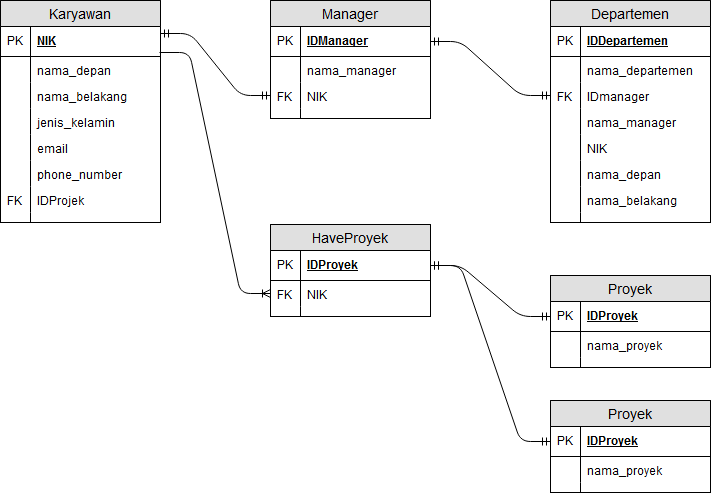

The diagram above was exported from draw.io. Its source (the exported page's mxGraphModel, read from the mxfile embedded in the PNG):
<mxGraphModel dx="1026" dy="491" grid="1" gridSize="10" guides="1" tooltips="1" connect="1" arrows="1" fold="1" page="1" pageScale="1" pageWidth="850" pageHeight="1100" background="#ffffff" math="0" shadow="0">
  <root>
    <mxCell id="0" />
    <mxCell id="1" parent="0" />
    <mxCell id="80" value="Karyawan" style="swimlane;fontStyle=0;childLayout=stackLayout;horizontal=1;startSize=26;fillColor=#e0e0e0;horizontalStack=0;resizeParent=1;resizeParentMax=0;resizeLast=0;collapsible=1;marginBottom=0;swimlaneFillColor=#ffffff;align=center;fontSize=14;" vertex="1" parent="1">
      <mxGeometry x="70" y="46" width="160" height="222" as="geometry" />
    </mxCell>
    <mxCell id="81" value="NIK" style="shape=partialRectangle;top=0;left=0;right=0;bottom=1;align=left;verticalAlign=middle;fillColor=none;spacingLeft=34;spacingRight=4;overflow=hidden;rotatable=0;points=[[0,0.5],[1,0.5]];portConstraint=eastwest;dropTarget=0;fontStyle=5;fontSize=12;" vertex="1" parent="80">
      <mxGeometry y="26" width="160" height="30" as="geometry" />
    </mxCell>
    <mxCell id="82" value="PK" style="shape=partialRectangle;top=0;left=0;bottom=0;fillColor=none;align=left;verticalAlign=middle;spacingLeft=4;spacingRight=4;overflow=hidden;rotatable=0;points=[];portConstraint=eastwest;part=1;fontSize=12;" vertex="1" connectable="0" parent="81">
      <mxGeometry width="30" height="30" as="geometry" />
    </mxCell>
    <mxCell id="83" value="nama_depan" style="shape=partialRectangle;top=0;left=0;right=0;bottom=0;align=left;verticalAlign=top;fillColor=none;spacingLeft=34;spacingRight=4;overflow=hidden;rotatable=0;points=[[0,0.5],[1,0.5]];portConstraint=eastwest;dropTarget=0;fontSize=12;" vertex="1" parent="80">
      <mxGeometry y="56" width="160" height="26" as="geometry" />
    </mxCell>
    <mxCell id="84" value="" style="shape=partialRectangle;top=0;left=0;bottom=0;fillColor=none;align=left;verticalAlign=top;spacingLeft=4;spacingRight=4;overflow=hidden;rotatable=0;points=[];portConstraint=eastwest;part=1;fontSize=12;" vertex="1" connectable="0" parent="83">
      <mxGeometry width="30" height="26" as="geometry" />
    </mxCell>
    <mxCell id="85" value="nama_belakang" style="shape=partialRectangle;top=0;left=0;right=0;bottom=0;align=left;verticalAlign=top;fillColor=none;spacingLeft=34;spacingRight=4;overflow=hidden;rotatable=0;points=[[0,0.5],[1,0.5]];portConstraint=eastwest;dropTarget=0;fontSize=12;" vertex="1" parent="80">
      <mxGeometry y="82" width="160" height="26" as="geometry" />
    </mxCell>
    <mxCell id="86" value="" style="shape=partialRectangle;top=0;left=0;bottom=0;fillColor=none;align=left;verticalAlign=top;spacingLeft=4;spacingRight=4;overflow=hidden;rotatable=0;points=[];portConstraint=eastwest;part=1;fontSize=12;" vertex="1" connectable="0" parent="85">
      <mxGeometry width="30" height="26" as="geometry" />
    </mxCell>
    <mxCell id="87" value="jenis_kelamin" style="shape=partialRectangle;top=0;left=0;right=0;bottom=0;align=left;verticalAlign=top;fillColor=none;spacingLeft=34;spacingRight=4;overflow=hidden;rotatable=0;points=[[0,0.5],[1,0.5]];portConstraint=eastwest;dropTarget=0;fontSize=12;" vertex="1" parent="80">
      <mxGeometry y="108" width="160" height="26" as="geometry" />
    </mxCell>
    <mxCell id="88" value="" style="shape=partialRectangle;top=0;left=0;bottom=0;fillColor=none;align=left;verticalAlign=top;spacingLeft=4;spacingRight=4;overflow=hidden;rotatable=0;points=[];portConstraint=eastwest;part=1;fontSize=12;" vertex="1" connectable="0" parent="87">
      <mxGeometry width="30" height="26" as="geometry" />
    </mxCell>
    <mxCell id="91" value="email" style="shape=partialRectangle;top=0;left=0;right=0;bottom=0;align=left;verticalAlign=top;fillColor=none;spacingLeft=34;spacingRight=4;overflow=hidden;rotatable=0;points=[[0,0.5],[1,0.5]];portConstraint=eastwest;dropTarget=0;fontSize=12;" vertex="1" parent="80">
      <mxGeometry y="134" width="160" height="26" as="geometry" />
    </mxCell>
    <mxCell id="92" value="" style="shape=partialRectangle;top=0;left=0;bottom=0;fillColor=none;align=left;verticalAlign=top;spacingLeft=4;spacingRight=4;overflow=hidden;rotatable=0;points=[];portConstraint=eastwest;part=1;fontSize=12;" vertex="1" connectable="0" parent="91">
      <mxGeometry width="30" height="26" as="geometry" />
    </mxCell>
    <mxCell id="93" value="phone_number" style="shape=partialRectangle;top=0;left=0;right=0;bottom=0;align=left;verticalAlign=top;fillColor=none;spacingLeft=34;spacingRight=4;overflow=hidden;rotatable=0;points=[[0,0.5],[1,0.5]];portConstraint=eastwest;dropTarget=0;fontSize=12;" vertex="1" parent="80">
      <mxGeometry y="160" width="160" height="26" as="geometry" />
    </mxCell>
    <mxCell id="94" value="" style="shape=partialRectangle;top=0;left=0;bottom=0;fillColor=none;align=left;verticalAlign=top;spacingLeft=4;spacingRight=4;overflow=hidden;rotatable=0;points=[];portConstraint=eastwest;part=1;fontSize=12;" vertex="1" connectable="0" parent="93">
      <mxGeometry width="30" height="26" as="geometry" />
    </mxCell>
    <mxCell id="125" value="IDProjek" style="shape=partialRectangle;top=0;left=0;right=0;bottom=0;align=left;verticalAlign=top;fillColor=none;spacingLeft=34;spacingRight=4;overflow=hidden;rotatable=0;points=[[0,0.5],[1,0.5]];portConstraint=eastwest;dropTarget=0;fontSize=12;" vertex="1" parent="80">
      <mxGeometry y="186" width="160" height="26" as="geometry" />
    </mxCell>
    <mxCell id="126" value="FK" style="shape=partialRectangle;top=0;left=0;bottom=0;fillColor=none;align=left;verticalAlign=top;spacingLeft=4;spacingRight=4;overflow=hidden;rotatable=0;points=[];portConstraint=eastwest;part=1;fontSize=12;" vertex="1" connectable="0" parent="125">
      <mxGeometry width="30" height="26" as="geometry" />
    </mxCell>
    <mxCell id="89" value="" style="shape=partialRectangle;top=0;left=0;right=0;bottom=0;align=left;verticalAlign=top;fillColor=none;spacingLeft=34;spacingRight=4;overflow=hidden;rotatable=0;points=[[0,0.5],[1,0.5]];portConstraint=eastwest;dropTarget=0;fontSize=12;" vertex="1" parent="80">
      <mxGeometry y="212" width="160" height="10" as="geometry" />
    </mxCell>
    <mxCell id="90" value="" style="shape=partialRectangle;top=0;left=0;bottom=0;fillColor=none;align=left;verticalAlign=top;spacingLeft=4;spacingRight=4;overflow=hidden;rotatable=0;points=[];portConstraint=eastwest;part=1;fontSize=12;" vertex="1" connectable="0" parent="89">
      <mxGeometry width="30" height="10" as="geometry" />
    </mxCell>
    <mxCell id="95" value="Manager" style="swimlane;fontStyle=0;childLayout=stackLayout;horizontal=1;startSize=26;fillColor=#e0e0e0;horizontalStack=0;resizeParent=1;resizeParentMax=0;resizeLast=0;collapsible=1;marginBottom=0;swimlaneFillColor=#ffffff;align=center;fontSize=14;" vertex="1" parent="1">
      <mxGeometry x="340" y="46" width="160" height="118" as="geometry" />
    </mxCell>
    <mxCell id="96" value="IDManager" style="shape=partialRectangle;top=0;left=0;right=0;bottom=1;align=left;verticalAlign=middle;fillColor=none;spacingLeft=34;spacingRight=4;overflow=hidden;rotatable=0;points=[[0,0.5],[1,0.5]];portConstraint=eastwest;dropTarget=0;fontStyle=5;fontSize=12;" vertex="1" parent="95">
      <mxGeometry y="26" width="160" height="30" as="geometry" />
    </mxCell>
    <mxCell id="97" value="PK" style="shape=partialRectangle;top=0;left=0;bottom=0;fillColor=none;align=left;verticalAlign=middle;spacingLeft=4;spacingRight=4;overflow=hidden;rotatable=0;points=[];portConstraint=eastwest;part=1;fontSize=12;" vertex="1" connectable="0" parent="96">
      <mxGeometry width="30" height="30" as="geometry" />
    </mxCell>
    <mxCell id="98" value="nama_manager" style="shape=partialRectangle;top=0;left=0;right=0;bottom=0;align=left;verticalAlign=top;fillColor=none;spacingLeft=34;spacingRight=4;overflow=hidden;rotatable=0;points=[[0,0.5],[1,0.5]];portConstraint=eastwest;dropTarget=0;fontSize=12;" vertex="1" parent="95">
      <mxGeometry y="56" width="160" height="26" as="geometry" />
    </mxCell>
    <mxCell id="99" value="" style="shape=partialRectangle;top=0;left=0;bottom=0;fillColor=none;align=left;verticalAlign=top;spacingLeft=4;spacingRight=4;overflow=hidden;rotatable=0;points=[];portConstraint=eastwest;part=1;fontSize=12;" vertex="1" connectable="0" parent="98">
      <mxGeometry width="30" height="26" as="geometry" />
    </mxCell>
    <mxCell id="100" value="NIK" style="shape=partialRectangle;top=0;left=0;right=0;bottom=0;align=left;verticalAlign=top;fillColor=none;spacingLeft=34;spacingRight=4;overflow=hidden;rotatable=0;points=[[0,0.5],[1,0.5]];portConstraint=eastwest;dropTarget=0;fontSize=12;" vertex="1" parent="95">
      <mxGeometry y="82" width="160" height="26" as="geometry" />
    </mxCell>
    <mxCell id="101" value="FK" style="shape=partialRectangle;top=0;left=0;bottom=0;fillColor=none;align=left;verticalAlign=top;spacingLeft=4;spacingRight=4;overflow=hidden;rotatable=0;points=[];portConstraint=eastwest;part=1;fontSize=12;" vertex="1" connectable="0" parent="100">
      <mxGeometry width="30" height="26" as="geometry" />
    </mxCell>
    <mxCell id="104" value="" style="shape=partialRectangle;top=0;left=0;right=0;bottom=0;align=left;verticalAlign=top;fillColor=none;spacingLeft=34;spacingRight=4;overflow=hidden;rotatable=0;points=[[0,0.5],[1,0.5]];portConstraint=eastwest;dropTarget=0;fontSize=12;" vertex="1" parent="95">
      <mxGeometry y="108" width="160" height="10" as="geometry" />
    </mxCell>
    <mxCell id="105" value="" style="shape=partialRectangle;top=0;left=0;bottom=0;fillColor=none;align=left;verticalAlign=top;spacingLeft=4;spacingRight=4;overflow=hidden;rotatable=0;points=[];portConstraint=eastwest;part=1;fontSize=12;" vertex="1" connectable="0" parent="104">
      <mxGeometry width="30" height="10" as="geometry" />
    </mxCell>
    <mxCell id="106" value="Departemen" style="swimlane;fontStyle=0;childLayout=stackLayout;horizontal=1;startSize=26;fillColor=#e0e0e0;horizontalStack=0;resizeParent=1;resizeParentMax=0;resizeLast=0;collapsible=1;marginBottom=0;swimlaneFillColor=#ffffff;align=center;fontSize=14;" vertex="1" parent="1">
      <mxGeometry x="620" y="46" width="160" height="222" as="geometry" />
    </mxCell>
    <mxCell id="107" value="IDDepartemen" style="shape=partialRectangle;top=0;left=0;right=0;bottom=1;align=left;verticalAlign=middle;fillColor=none;spacingLeft=34;spacingRight=4;overflow=hidden;rotatable=0;points=[[0,0.5],[1,0.5]];portConstraint=eastwest;dropTarget=0;fontStyle=5;fontSize=12;" vertex="1" parent="106">
      <mxGeometry y="26" width="160" height="30" as="geometry" />
    </mxCell>
    <mxCell id="108" value="PK" style="shape=partialRectangle;top=0;left=0;bottom=0;fillColor=none;align=left;verticalAlign=middle;spacingLeft=4;spacingRight=4;overflow=hidden;rotatable=0;points=[];portConstraint=eastwest;part=1;fontSize=12;" vertex="1" connectable="0" parent="107">
      <mxGeometry width="30" height="30" as="geometry" />
    </mxCell>
    <mxCell id="109" value="nama_departemen" style="shape=partialRectangle;top=0;left=0;right=0;bottom=0;align=left;verticalAlign=top;fillColor=none;spacingLeft=34;spacingRight=4;overflow=hidden;rotatable=0;points=[[0,0.5],[1,0.5]];portConstraint=eastwest;dropTarget=0;fontSize=12;" vertex="1" parent="106">
      <mxGeometry y="56" width="160" height="26" as="geometry" />
    </mxCell>
    <mxCell id="110" value="" style="shape=partialRectangle;top=0;left=0;bottom=0;fillColor=none;align=left;verticalAlign=top;spacingLeft=4;spacingRight=4;overflow=hidden;rotatable=0;points=[];portConstraint=eastwest;part=1;fontSize=12;" vertex="1" connectable="0" parent="109">
      <mxGeometry width="30" height="26" as="geometry" />
    </mxCell>
    <mxCell id="111" value="IDmanager" style="shape=partialRectangle;top=0;left=0;right=0;bottom=0;align=left;verticalAlign=top;fillColor=none;spacingLeft=34;spacingRight=4;overflow=hidden;rotatable=0;points=[[0,0.5],[1,0.5]];portConstraint=eastwest;dropTarget=0;fontSize=12;" vertex="1" parent="106">
      <mxGeometry y="82" width="160" height="26" as="geometry" />
    </mxCell>
    <mxCell id="112" value="FK" style="shape=partialRectangle;top=0;left=0;bottom=0;fillColor=none;align=left;verticalAlign=top;spacingLeft=4;spacingRight=4;overflow=hidden;rotatable=0;points=[];portConstraint=eastwest;part=1;fontSize=12;" vertex="1" connectable="0" parent="111">
      <mxGeometry width="30" height="26" as="geometry" />
    </mxCell>
    <mxCell id="113" value="nama_manager" style="shape=partialRectangle;top=0;left=0;right=0;bottom=0;align=left;verticalAlign=top;fillColor=none;spacingLeft=34;spacingRight=4;overflow=hidden;rotatable=0;points=[[0,0.5],[1,0.5]];portConstraint=eastwest;dropTarget=0;fontSize=12;" vertex="1" parent="106">
      <mxGeometry y="108" width="160" height="26" as="geometry" />
    </mxCell>
    <mxCell id="114" value="" style="shape=partialRectangle;top=0;left=0;bottom=0;fillColor=none;align=left;verticalAlign=top;spacingLeft=4;spacingRight=4;overflow=hidden;rotatable=0;points=[];portConstraint=eastwest;part=1;fontSize=12;" vertex="1" connectable="0" parent="113">
      <mxGeometry width="30" height="26" as="geometry" />
    </mxCell>
    <mxCell id="117" value="NIK" style="shape=partialRectangle;top=0;left=0;right=0;bottom=0;align=left;verticalAlign=top;fillColor=none;spacingLeft=34;spacingRight=4;overflow=hidden;rotatable=0;points=[[0,0.5],[1,0.5]];portConstraint=eastwest;dropTarget=0;fontSize=12;" vertex="1" parent="106">
      <mxGeometry y="134" width="160" height="26" as="geometry" />
    </mxCell>
    <mxCell id="118" value="" style="shape=partialRectangle;top=0;left=0;bottom=0;fillColor=none;align=left;verticalAlign=top;spacingLeft=4;spacingRight=4;overflow=hidden;rotatable=0;points=[];portConstraint=eastwest;part=1;fontSize=12;" vertex="1" connectable="0" parent="117">
      <mxGeometry width="30" height="26" as="geometry" />
    </mxCell>
    <mxCell id="119" value="nama_depan" style="shape=partialRectangle;top=0;left=0;right=0;bottom=0;align=left;verticalAlign=top;fillColor=none;spacingLeft=34;spacingRight=4;overflow=hidden;rotatable=0;points=[[0,0.5],[1,0.5]];portConstraint=eastwest;dropTarget=0;fontSize=12;" vertex="1" parent="106">
      <mxGeometry y="160" width="160" height="26" as="geometry" />
    </mxCell>
    <mxCell id="120" value="" style="shape=partialRectangle;top=0;left=0;bottom=0;fillColor=none;align=left;verticalAlign=top;spacingLeft=4;spacingRight=4;overflow=hidden;rotatable=0;points=[];portConstraint=eastwest;part=1;fontSize=12;" vertex="1" connectable="0" parent="119">
      <mxGeometry width="30" height="26" as="geometry" />
    </mxCell>
    <mxCell id="121" value="nama_belakang" style="shape=partialRectangle;top=0;left=0;right=0;bottom=0;align=left;verticalAlign=top;fillColor=none;spacingLeft=34;spacingRight=4;overflow=hidden;rotatable=0;points=[[0,0.5],[1,0.5]];portConstraint=eastwest;dropTarget=0;fontSize=12;" vertex="1" parent="106">
      <mxGeometry y="186" width="160" height="26" as="geometry" />
    </mxCell>
    <mxCell id="122" value="" style="shape=partialRectangle;top=0;left=0;bottom=0;fillColor=none;align=left;verticalAlign=top;spacingLeft=4;spacingRight=4;overflow=hidden;rotatable=0;points=[];portConstraint=eastwest;part=1;fontSize=12;" vertex="1" connectable="0" parent="121">
      <mxGeometry width="30" height="26" as="geometry" />
    </mxCell>
    <mxCell id="115" value="" style="shape=partialRectangle;top=0;left=0;right=0;bottom=0;align=left;verticalAlign=top;fillColor=none;spacingLeft=34;spacingRight=4;overflow=hidden;rotatable=0;points=[[0,0.5],[1,0.5]];portConstraint=eastwest;dropTarget=0;fontSize=12;" vertex="1" parent="106">
      <mxGeometry y="212" width="160" height="10" as="geometry" />
    </mxCell>
    <mxCell id="116" value="" style="shape=partialRectangle;top=0;left=0;bottom=0;fillColor=none;align=left;verticalAlign=top;spacingLeft=4;spacingRight=4;overflow=hidden;rotatable=0;points=[];portConstraint=eastwest;part=1;fontSize=12;" vertex="1" connectable="0" parent="115">
      <mxGeometry width="30" height="10" as="geometry" />
    </mxCell>
    <mxCell id="123" value="" style="edgeStyle=entityRelationEdgeStyle;fontSize=12;html=1;endArrow=ERmandOne;startArrow=ERmandOne;entryX=0;entryY=0.5;" edge="1" parent="1" target="100">
      <mxGeometry width="100" height="100" relative="1" as="geometry">
        <mxPoint x="230" y="79" as="sourcePoint" />
        <mxPoint x="170" y="286" as="targetPoint" />
      </mxGeometry>
    </mxCell>
    <mxCell id="124" value="" style="edgeStyle=entityRelationEdgeStyle;fontSize=12;html=1;endArrow=ERmandOne;startArrow=ERmandOne;entryX=0;entryY=0.5;exitX=1;exitY=0.5;" edge="1" parent="1" source="96" target="111">
      <mxGeometry width="100" height="100" relative="1" as="geometry">
        <mxPoint x="510" y="78" as="sourcePoint" />
        <mxPoint x="620" y="132" as="targetPoint" />
      </mxGeometry>
    </mxCell>
    <mxCell id="127" value="HaveProyek" style="swimlane;fontStyle=0;childLayout=stackLayout;horizontal=1;startSize=26;fillColor=#e0e0e0;horizontalStack=0;resizeParent=1;resizeParentMax=0;resizeLast=0;collapsible=1;marginBottom=0;swimlaneFillColor=#ffffff;align=center;fontSize=14;" vertex="1" parent="1">
      <mxGeometry x="340" y="270" width="160" height="92" as="geometry" />
    </mxCell>
    <mxCell id="128" value="IDProyek" style="shape=partialRectangle;top=0;left=0;right=0;bottom=1;align=left;verticalAlign=middle;fillColor=none;spacingLeft=34;spacingRight=4;overflow=hidden;rotatable=0;points=[[0,0.5],[1,0.5]];portConstraint=eastwest;dropTarget=0;fontStyle=5;fontSize=12;" vertex="1" parent="127">
      <mxGeometry y="26" width="160" height="30" as="geometry" />
    </mxCell>
    <mxCell id="129" value="PK" style="shape=partialRectangle;top=0;left=0;bottom=0;fillColor=none;align=left;verticalAlign=middle;spacingLeft=4;spacingRight=4;overflow=hidden;rotatable=0;points=[];portConstraint=eastwest;part=1;fontSize=12;" vertex="1" connectable="0" parent="128">
      <mxGeometry width="30" height="30" as="geometry" />
    </mxCell>
    <mxCell id="130" value="NIK" style="shape=partialRectangle;top=0;left=0;right=0;bottom=0;align=left;verticalAlign=top;fillColor=none;spacingLeft=34;spacingRight=4;overflow=hidden;rotatable=0;points=[[0,0.5],[1,0.5]];portConstraint=eastwest;dropTarget=0;fontSize=12;" vertex="1" parent="127">
      <mxGeometry y="56" width="160" height="26" as="geometry" />
    </mxCell>
    <mxCell id="131" value="FK" style="shape=partialRectangle;top=0;left=0;bottom=0;fillColor=none;align=left;verticalAlign=top;spacingLeft=4;spacingRight=4;overflow=hidden;rotatable=0;points=[];portConstraint=eastwest;part=1;fontSize=12;" vertex="1" connectable="0" parent="130">
      <mxGeometry width="30" height="26" as="geometry" />
    </mxCell>
    <mxCell id="136" value="" style="shape=partialRectangle;top=0;left=0;right=0;bottom=0;align=left;verticalAlign=top;fillColor=none;spacingLeft=34;spacingRight=4;overflow=hidden;rotatable=0;points=[[0,0.5],[1,0.5]];portConstraint=eastwest;dropTarget=0;fontSize=12;" vertex="1" parent="127">
      <mxGeometry y="82" width="160" height="10" as="geometry" />
    </mxCell>
    <mxCell id="137" value="" style="shape=partialRectangle;top=0;left=0;bottom=0;fillColor=none;align=left;verticalAlign=top;spacingLeft=4;spacingRight=4;overflow=hidden;rotatable=0;points=[];portConstraint=eastwest;part=1;fontSize=12;" vertex="1" connectable="0" parent="136">
      <mxGeometry width="30" height="10" as="geometry" />
    </mxCell>
    <mxCell id="138" value="" style="edgeStyle=entityRelationEdgeStyle;fontSize=12;html=1;endArrow=ERoneToMany;entryX=0;entryY=0.5;" edge="1" parent="1" target="130">
      <mxGeometry width="100" height="100" relative="1" as="geometry">
        <mxPoint x="229" y="98" as="sourcePoint" />
        <mxPoint x="170" y="436" as="targetPoint" />
      </mxGeometry>
    </mxCell>
    <mxCell id="139" value="Proyek" style="swimlane;fontStyle=0;childLayout=stackLayout;horizontal=1;startSize=26;fillColor=#e0e0e0;horizontalStack=0;resizeParent=1;resizeParentMax=0;resizeLast=0;collapsible=1;marginBottom=0;swimlaneFillColor=#ffffff;align=center;fontSize=14;" vertex="1" parent="1">
      <mxGeometry x="620" y="446" width="160" height="92" as="geometry" />
    </mxCell>
    <mxCell id="140" value="IDProyek" style="shape=partialRectangle;top=0;left=0;right=0;bottom=1;align=left;verticalAlign=middle;fillColor=none;spacingLeft=34;spacingRight=4;overflow=hidden;rotatable=0;points=[[0,0.5],[1,0.5]];portConstraint=eastwest;dropTarget=0;fontStyle=5;fontSize=12;" vertex="1" parent="139">
      <mxGeometry y="26" width="160" height="30" as="geometry" />
    </mxCell>
    <mxCell id="141" value="PK" style="shape=partialRectangle;top=0;left=0;bottom=0;fillColor=none;align=left;verticalAlign=middle;spacingLeft=4;spacingRight=4;overflow=hidden;rotatable=0;points=[];portConstraint=eastwest;part=1;fontSize=12;" vertex="1" connectable="0" parent="140">
      <mxGeometry width="30" height="30" as="geometry" />
    </mxCell>
    <mxCell id="142" value="nama_proyek" style="shape=partialRectangle;top=0;left=0;right=0;bottom=0;align=left;verticalAlign=top;fillColor=none;spacingLeft=34;spacingRight=4;overflow=hidden;rotatable=0;points=[[0,0.5],[1,0.5]];portConstraint=eastwest;dropTarget=0;fontSize=12;" vertex="1" parent="139">
      <mxGeometry y="56" width="160" height="26" as="geometry" />
    </mxCell>
    <mxCell id="143" value="" style="shape=partialRectangle;top=0;left=0;bottom=0;fillColor=none;align=left;verticalAlign=top;spacingLeft=4;spacingRight=4;overflow=hidden;rotatable=0;points=[];portConstraint=eastwest;part=1;fontSize=12;" vertex="1" connectable="0" parent="142">
      <mxGeometry width="30" height="26" as="geometry" />
    </mxCell>
    <mxCell id="148" value="" style="shape=partialRectangle;top=0;left=0;right=0;bottom=0;align=left;verticalAlign=top;fillColor=none;spacingLeft=34;spacingRight=4;overflow=hidden;rotatable=0;points=[[0,0.5],[1,0.5]];portConstraint=eastwest;dropTarget=0;fontSize=12;" vertex="1" parent="139">
      <mxGeometry y="82" width="160" height="10" as="geometry" />
    </mxCell>
    <mxCell id="149" value="" style="shape=partialRectangle;top=0;left=0;bottom=0;fillColor=none;align=left;verticalAlign=top;spacingLeft=4;spacingRight=4;overflow=hidden;rotatable=0;points=[];portConstraint=eastwest;part=1;fontSize=12;" vertex="1" connectable="0" parent="148">
      <mxGeometry width="30" height="10" as="geometry" />
    </mxCell>
    <mxCell id="151" value="" style="edgeStyle=entityRelationEdgeStyle;fontSize=12;html=1;endArrow=ERmandOne;startArrow=ERmandOne;entryX=0;entryY=0.5;exitX=1;exitY=0.5;" edge="1" parent="1" source="128" target="140">
      <mxGeometry width="100" height="100" relative="1" as="geometry">
        <mxPoint x="70" y="526" as="sourcePoint" />
        <mxPoint x="170" y="426" as="targetPoint" />
      </mxGeometry>
    </mxCell>
    <mxCell id="152" value="Proyek" style="swimlane;fontStyle=0;childLayout=stackLayout;horizontal=1;startSize=26;fillColor=#e0e0e0;horizontalStack=0;resizeParent=1;resizeParentMax=0;resizeLast=0;collapsible=1;marginBottom=0;swimlaneFillColor=#ffffff;align=center;fontSize=14;" vertex="1" parent="1">
      <mxGeometry x="620" y="321" width="160" height="92" as="geometry" />
    </mxCell>
    <mxCell id="153" value="IDProyek" style="shape=partialRectangle;top=0;left=0;right=0;bottom=1;align=left;verticalAlign=middle;fillColor=none;spacingLeft=34;spacingRight=4;overflow=hidden;rotatable=0;points=[[0,0.5],[1,0.5]];portConstraint=eastwest;dropTarget=0;fontStyle=5;fontSize=12;" vertex="1" parent="152">
      <mxGeometry y="26" width="160" height="30" as="geometry" />
    </mxCell>
    <mxCell id="154" value="PK" style="shape=partialRectangle;top=0;left=0;bottom=0;fillColor=none;align=left;verticalAlign=middle;spacingLeft=4;spacingRight=4;overflow=hidden;rotatable=0;points=[];portConstraint=eastwest;part=1;fontSize=12;" vertex="1" connectable="0" parent="153">
      <mxGeometry width="30" height="30" as="geometry" />
    </mxCell>
    <mxCell id="155" value="nama_proyek" style="shape=partialRectangle;top=0;left=0;right=0;bottom=0;align=left;verticalAlign=top;fillColor=none;spacingLeft=34;spacingRight=4;overflow=hidden;rotatable=0;points=[[0,0.5],[1,0.5]];portConstraint=eastwest;dropTarget=0;fontSize=12;" vertex="1" parent="152">
      <mxGeometry y="56" width="160" height="26" as="geometry" />
    </mxCell>
    <mxCell id="156" value="" style="shape=partialRectangle;top=0;left=0;bottom=0;fillColor=none;align=left;verticalAlign=top;spacingLeft=4;spacingRight=4;overflow=hidden;rotatable=0;points=[];portConstraint=eastwest;part=1;fontSize=12;" vertex="1" connectable="0" parent="155">
      <mxGeometry width="30" height="26" as="geometry" />
    </mxCell>
    <mxCell id="157" value="" style="shape=partialRectangle;top=0;left=0;right=0;bottom=0;align=left;verticalAlign=top;fillColor=none;spacingLeft=34;spacingRight=4;overflow=hidden;rotatable=0;points=[[0,0.5],[1,0.5]];portConstraint=eastwest;dropTarget=0;fontSize=12;" vertex="1" parent="152">
      <mxGeometry y="82" width="160" height="10" as="geometry" />
    </mxCell>
    <mxCell id="158" value="" style="shape=partialRectangle;top=0;left=0;bottom=0;fillColor=none;align=left;verticalAlign=top;spacingLeft=4;spacingRight=4;overflow=hidden;rotatable=0;points=[];portConstraint=eastwest;part=1;fontSize=12;" vertex="1" connectable="0" parent="157">
      <mxGeometry width="30" height="10" as="geometry" />
    </mxCell>
    <mxCell id="160" value="" style="edgeStyle=entityRelationEdgeStyle;fontSize=12;html=1;endArrow=ERmandOne;startArrow=ERmandOne;entryX=0;entryY=0.5;exitX=1;exitY=0.5;" edge="1" parent="1" source="128" target="153">
      <mxGeometry width="100" height="100" relative="1" as="geometry">
        <mxPoint x="510" y="321" as="sourcePoint" />
        <mxPoint x="630" y="497" as="targetPoint" />
      </mxGeometry>
    </mxCell>
  </root>
</mxGraphModel>